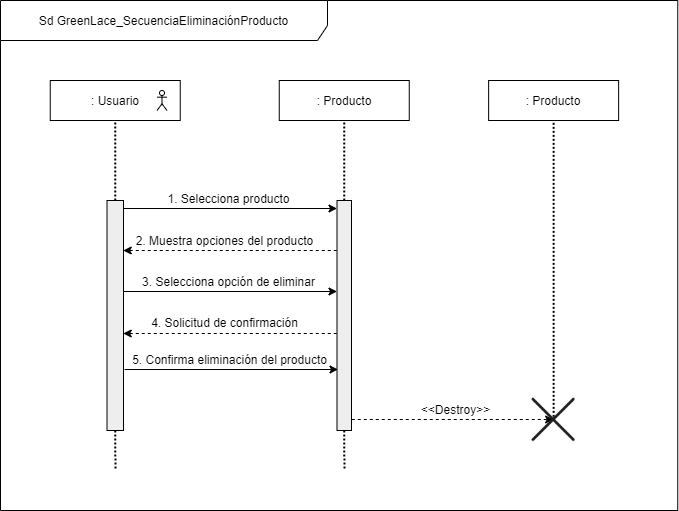

The diagram above was exported from draw.io. Its source (the exported page's mxGraphModel, read from the mxfile embedded in the PNG):
<mxGraphModel dx="1108" dy="425" grid="1" gridSize="10" guides="1" tooltips="1" connect="1" arrows="1" fold="1" page="1" pageScale="1" pageWidth="827" pageHeight="1169" math="0" shadow="0">
  <root>
    <mxCell id="IUo_J5Z_s8qMaSK5DE42-0" />
    <mxCell id="IUo_J5Z_s8qMaSK5DE42-1" parent="IUo_J5Z_s8qMaSK5DE42-0" />
    <mxCell id="XDcis9eIPiYS5OuoIqYe-0" value="Sd GreenLace_SecuenciaEliminaciónProducto" style="shape=umlFrame;whiteSpace=wrap;html=1;strokeColor=#000000;strokeWidth=1;fillColor=#ffffff;width=327;height=40;" parent="IUo_J5Z_s8qMaSK5DE42-1" vertex="1">
      <mxGeometry x="40" y="40" width="677.25" height="510" as="geometry" />
    </mxCell>
    <mxCell id="XDcis9eIPiYS5OuoIqYe-1" value=": Usuario" style="rounded=0;whiteSpace=wrap;html=1;" parent="IUo_J5Z_s8qMaSK5DE42-1" vertex="1">
      <mxGeometry x="89.75" y="120" width="130" height="40" as="geometry" />
    </mxCell>
    <mxCell id="XDcis9eIPiYS5OuoIqYe-2" value=": Producto" style="rounded=0;whiteSpace=wrap;html=1;" parent="IUo_J5Z_s8qMaSK5DE42-1" vertex="1">
      <mxGeometry x="318.75" y="120" width="130" height="40" as="geometry" />
    </mxCell>
    <mxCell id="XDcis9eIPiYS5OuoIqYe-3" style="edgeStyle=orthogonalEdgeStyle;rounded=1;orthogonalLoop=1;jettySize=auto;html=1;exitX=0.5;exitY=1;exitDx=0;exitDy=0;dashed=1;dashPattern=1 1;strokeWidth=2;endFill=0;endArrow=none;" parent="IUo_J5Z_s8qMaSK5DE42-1" source="XDcis9eIPiYS5OuoIqYe-4" edge="1">
      <mxGeometry relative="1" as="geometry">
        <mxPoint x="155" y="510" as="targetPoint" />
      </mxGeometry>
    </mxCell>
    <mxCell id="XDcis9eIPiYS5OuoIqYe-4" value="" style="shape=rect;html=1;fillColor=#eeeeee;" parent="IUo_J5Z_s8qMaSK5DE42-1" vertex="1">
      <mxGeometry x="146.5" y="240" width="16.5" height="230" as="geometry" />
    </mxCell>
    <mxCell id="XDcis9eIPiYS5OuoIqYe-5" style="edgeStyle=orthogonalEdgeStyle;rounded=1;orthogonalLoop=1;jettySize=auto;html=1;exitX=0.5;exitY=1;exitDx=0;exitDy=0;dashed=1;dashPattern=1 1;strokeWidth=2;endFill=0;endArrow=none;" parent="IUo_J5Z_s8qMaSK5DE42-1" source="XDcis9eIPiYS5OuoIqYe-6" edge="1">
      <mxGeometry relative="1" as="geometry">
        <mxPoint x="384" y="510" as="targetPoint" />
      </mxGeometry>
    </mxCell>
    <mxCell id="XDcis9eIPiYS5OuoIqYe-6" value="" style="shape=rect;html=1;fillColor=#eeeeee;" parent="IUo_J5Z_s8qMaSK5DE42-1" vertex="1">
      <mxGeometry x="376.5" y="240" width="14.5" height="230" as="geometry" />
    </mxCell>
    <mxCell id="XDcis9eIPiYS5OuoIqYe-7" value="" style="endArrow=none;dashed=1;html=1;dashPattern=1 1;strokeWidth=2;entryX=0.5;entryY=1;entryDx=0;entryDy=0;exitX=0.5;exitY=0;exitDx=0;exitDy=0;endFill=0;" parent="IUo_J5Z_s8qMaSK5DE42-1" source="XDcis9eIPiYS5OuoIqYe-4" target="XDcis9eIPiYS5OuoIqYe-1" edge="1">
      <mxGeometry width="50" height="50" relative="1" as="geometry">
        <mxPoint x="151.5" y="210" as="sourcePoint" />
        <mxPoint x="201.5" y="160" as="targetPoint" />
      </mxGeometry>
    </mxCell>
    <mxCell id="XDcis9eIPiYS5OuoIqYe-8" value="" style="endArrow=none;dashed=1;html=1;dashPattern=1 1;strokeWidth=2;entryX=0.5;entryY=1;entryDx=0;entryDy=0;endFill=0;" parent="IUo_J5Z_s8qMaSK5DE42-1" source="XDcis9eIPiYS5OuoIqYe-6" target="XDcis9eIPiYS5OuoIqYe-2" edge="1">
      <mxGeometry width="50" height="50" relative="1" as="geometry">
        <mxPoint x="356" y="240" as="sourcePoint" />
        <mxPoint x="356" y="160" as="targetPoint" />
      </mxGeometry>
    </mxCell>
    <mxCell id="XDcis9eIPiYS5OuoIqYe-9" value="" style="endArrow=classic;html=1;entryX=0;entryY=0;entryDx=0;entryDy=0;exitX=1;exitY=0;exitDx=0;exitDy=0;" parent="IUo_J5Z_s8qMaSK5DE42-1" edge="1">
      <mxGeometry width="50" height="50" relative="1" as="geometry">
        <mxPoint x="163" y="248" as="sourcePoint" />
        <mxPoint x="376.5" y="248" as="targetPoint" />
      </mxGeometry>
    </mxCell>
    <mxCell id="XDcis9eIPiYS5OuoIqYe-10" value="1. Selecciona producto" style="text;html=1;align=center;verticalAlign=middle;resizable=0;points=[];autosize=1;" parent="IUo_J5Z_s8qMaSK5DE42-1" vertex="1">
      <mxGeometry x="197.75" y="228" width="140" height="20" as="geometry" />
    </mxCell>
    <mxCell id="XDcis9eIPiYS5OuoIqYe-11" value="" style="endArrow=classic;html=1;exitX=-0.017;exitY=0.15;dashed=1;exitDx=0;exitDy=0;exitPerimeter=0;entryX=0.984;entryY=0.195;entryDx=0;entryDy=0;entryPerimeter=0;" parent="IUo_J5Z_s8qMaSK5DE42-1" edge="1">
      <mxGeometry width="50" height="50" relative="1" as="geometry">
        <mxPoint x="376.2534999999998" y="290" as="sourcePoint" />
        <mxPoint x="162.73599999999988" y="290" as="targetPoint" />
      </mxGeometry>
    </mxCell>
    <mxCell id="XDcis9eIPiYS5OuoIqYe-12" value="2. Muestra opciones del producto" style="text;html=1;align=center;verticalAlign=middle;resizable=0;points=[];autosize=1;" parent="IUo_J5Z_s8qMaSK5DE42-1" vertex="1">
      <mxGeometry x="169" y="270" width="190" height="20" as="geometry" />
    </mxCell>
    <mxCell id="XDcis9eIPiYS5OuoIqYe-13" value="" style="shape=umlActor;verticalLabelPosition=bottom;verticalAlign=top;html=1;outlineConnect=0;" parent="IUo_J5Z_s8qMaSK5DE42-1" vertex="1">
      <mxGeometry x="196.5" y="130" width="10" height="20" as="geometry" />
    </mxCell>
    <mxCell id="XDcis9eIPiYS5OuoIqYe-14" value="" style="endArrow=classic;html=1;entryX=0;entryY=0;entryDx=0;entryDy=0;exitX=1;exitY=0;exitDx=0;exitDy=0;" parent="IUo_J5Z_s8qMaSK5DE42-1" edge="1">
      <mxGeometry width="50" height="50" relative="1" as="geometry">
        <mxPoint x="163" y="331" as="sourcePoint" />
        <mxPoint x="376.5" y="331" as="targetPoint" />
      </mxGeometry>
    </mxCell>
    <mxCell id="XDcis9eIPiYS5OuoIqYe-15" value="3. Selecciona opción de eliminar" style="text;html=1;align=center;verticalAlign=middle;resizable=0;points=[];autosize=1;" parent="IUo_J5Z_s8qMaSK5DE42-1" vertex="1">
      <mxGeometry x="172.75" y="311" width="190" height="20" as="geometry" />
    </mxCell>
    <mxCell id="XDcis9eIPiYS5OuoIqYe-16" value="" style="endArrow=classic;html=1;exitX=-0.017;exitY=0.15;dashed=1;exitDx=0;exitDy=0;exitPerimeter=0;entryX=0.984;entryY=0.195;entryDx=0;entryDy=0;entryPerimeter=0;" parent="IUo_J5Z_s8qMaSK5DE42-1" edge="1">
      <mxGeometry width="50" height="50" relative="1" as="geometry">
        <mxPoint x="376.2534999999998" y="373" as="sourcePoint" />
        <mxPoint x="162.73599999999988" y="373" as="targetPoint" />
      </mxGeometry>
    </mxCell>
    <mxCell id="XDcis9eIPiYS5OuoIqYe-17" value="4. Solicitud de confirmación" style="text;html=1;align=center;verticalAlign=middle;resizable=0;points=[];autosize=1;" parent="IUo_J5Z_s8qMaSK5DE42-1" vertex="1">
      <mxGeometry x="184" y="352" width="160" height="20" as="geometry" />
    </mxCell>
    <mxCell id="XDcis9eIPiYS5OuoIqYe-18" value="" style="endArrow=classic;html=1;entryX=0;entryY=0;entryDx=0;entryDy=0;exitX=1;exitY=0;exitDx=0;exitDy=0;" parent="IUo_J5Z_s8qMaSK5DE42-1" edge="1">
      <mxGeometry width="50" height="50" relative="1" as="geometry">
        <mxPoint x="164" y="409" as="sourcePoint" />
        <mxPoint x="377.5" y="409" as="targetPoint" />
      </mxGeometry>
    </mxCell>
    <mxCell id="XDcis9eIPiYS5OuoIqYe-19" value="5. Confirma eliminación del producto" style="text;html=1;align=center;verticalAlign=middle;resizable=0;points=[];autosize=1;" parent="IUo_J5Z_s8qMaSK5DE42-1" vertex="1">
      <mxGeometry x="163.75" y="389" width="210" height="20" as="geometry" />
    </mxCell>
    <mxCell id="XDcis9eIPiYS5OuoIqYe-20" value=": Producto" style="rounded=0;whiteSpace=wrap;html=1;" parent="IUo_J5Z_s8qMaSK5DE42-1" vertex="1">
      <mxGeometry x="528.1300000000001" y="120" width="130" height="40" as="geometry" />
    </mxCell>
    <mxCell id="XDcis9eIPiYS5OuoIqYe-21" value="" style="endArrow=none;dashed=1;html=1;dashPattern=1 1;strokeWidth=2;entryX=0.5;entryY=1;entryDx=0;entryDy=0;exitX=0.5;exitY=0.521;exitDx=0;exitDy=0;exitPerimeter=0;endFill=0;" parent="IUo_J5Z_s8qMaSK5DE42-1" source="XDcis9eIPiYS5OuoIqYe-24" target="XDcis9eIPiYS5OuoIqYe-20" edge="1">
      <mxGeometry width="50" height="50" relative="1" as="geometry">
        <mxPoint x="590" y="400" as="sourcePoint" />
        <mxPoint x="562.25" y="160" as="targetPoint" />
      </mxGeometry>
    </mxCell>
    <mxCell id="XDcis9eIPiYS5OuoIqYe-22" value="" style="endArrow=classic;html=1;exitX=1;exitY=0;exitDx=0;exitDy=0;entryX=0.5;entryY=0.492;entryDx=0;entryDy=0;entryPerimeter=0;rounded=0;dashed=1;" parent="IUo_J5Z_s8qMaSK5DE42-1" target="XDcis9eIPiYS5OuoIqYe-24" edge="1">
      <mxGeometry width="50" height="50" relative="1" as="geometry">
        <mxPoint x="391.25" y="459" as="sourcePoint" />
        <mxPoint x="550" y="459" as="targetPoint" />
      </mxGeometry>
    </mxCell>
    <mxCell id="XDcis9eIPiYS5OuoIqYe-23" value="&amp;lt;&amp;lt;Destroy&amp;gt;&amp;gt;" style="text;html=1;align=center;verticalAlign=middle;resizable=0;points=[];autosize=1;" parent="IUo_J5Z_s8qMaSK5DE42-1" vertex="1">
      <mxGeometry x="455" y="439" width="80" height="20" as="geometry" />
    </mxCell>
    <mxCell id="XDcis9eIPiYS5OuoIqYe-24" value="" style="shape=image;html=1;verticalAlign=top;verticalLabelPosition=bottom;labelBackgroundColor=#ffffff;imageAspect=0;aspect=fixed;image=https://cdn0.iconfinder.com/data/icons/elasto-online-store/26/00-ELASTOFONT-STORE-READY_close-128.png" parent="IUo_J5Z_s8qMaSK5DE42-1" vertex="1">
      <mxGeometry x="569.75" y="436" width="46.75" height="46.75" as="geometry" />
    </mxCell>
  </root>
</mxGraphModel>